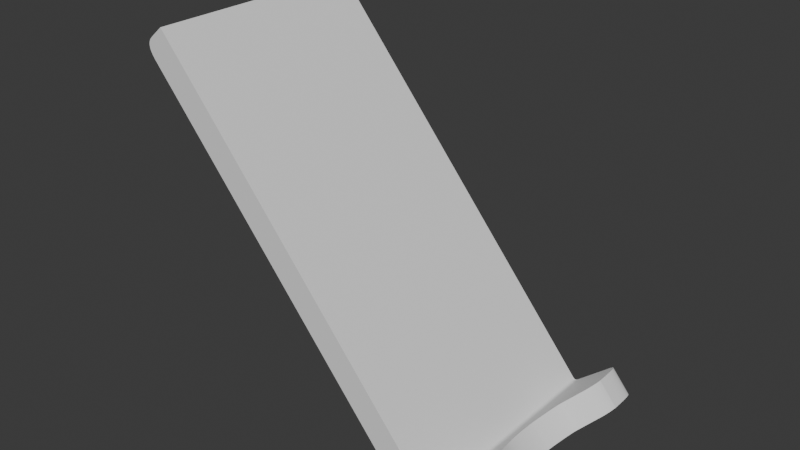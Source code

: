 # Source: Phone_stand_-_60_.blend  (saved by Blender 4.0.36; exported with 4.5.12 LTS)
import bpy
from mathutils import Matrix  # noqa: F401  (used for matrix-valued properties, if any)

bpy.ops.wm.read_factory_settings(use_empty=True)
scene = bpy.context.scene
scene.name = 'Scene'

# ---- collections
col_collection = bpy.data.collections.new('Collection'); scene.collection.children.link(col_collection)

# ---- node groups
ng_auto_smooth = bpy.data.node_groups.new('Auto Smooth', 'GeometryNodeTree')
_s = ng_auto_smooth.interface.new_socket(name='Geometry', in_out='OUTPUT', socket_type='NodeSocketGeometry')
_s = ng_auto_smooth.interface.new_socket(name='Geometry', in_out='INPUT', socket_type='NodeSocketGeometry')
_s = ng_auto_smooth.interface.new_socket(name='Angle', in_out='INPUT', socket_type='NodeSocketFloat')
_s.subtype = 'ANGLE'
_s.min_value = 0.0
_s.max_value = 3.142
ng_auto_smooth.is_modifier = True
_N = ng_auto_smooth.nodes; _L = ng_auto_smooth.links
n0 = _N.new('NodeGroupOutput'); n0.name = 'Group Output'; n0.location = (480, -100)
n1 = _N.new('NodeGroupInput'); n1.name = 'Group Input'; n1.location = (-420, -300)
n2 = _N.new('NodeGroupInput'); n2.name = 'Group Input.001'; n2.location = (-60, -100)
n3 = _N.new('GeometryNodeSetShadeSmooth'); n3.name = 'Set Shade Smooth'; n3.location = (120, -100)
n3.domain = 'EDGE'
n4 = _N.new('GeometryNodeSetShadeSmooth'); n4.name = 'Set Shade Smooth.001'; n4.location = (300, -100)
n5 = _N.new('GeometryNodeInputMeshEdgeAngle'); n5.name = 'Edge Angle'; n5.location = (-420, -220)
n6 = _N.new('GeometryNodeInputEdgeSmooth'); n6.name = 'Is Edge Smooth'; n6.location = (-60, -160)
n7 = _N.new('GeometryNodeInputShadeSmooth'); n7.name = 'Is Face Smooth'; n7.location = (-240, -340)
n8 = _N.new('FunctionNodeBooleanMath'); n8.name = 'Boolean Math'; n8.location = (-60, -220)
n9 = _N.new('FunctionNodeCompare'); n9.name = 'Compare'; n9.location = (-240, -180)
n9.operation = 'LESS_EQUAL'
_L.new(n5.outputs[0], n9.inputs[0])
_L.new(n4.outputs[0], n0.inputs[0])
_L.new(n1.outputs[1], n9.inputs[1])
_L.new(n9.outputs[0], n8.inputs[0])
_L.new(n7.outputs[0], n8.inputs[1])
_L.new(n2.outputs[0], n3.inputs[0])
_L.new(n6.outputs[0], n3.inputs[1])
_L.new(n3.outputs[0], n4.inputs[0])
_L.new(n8.outputs[0], n3.inputs[2])
n0.is_active_output = True

# ---- world
world_world = bpy.data.worlds.new('World'); scene.world = world_world
world_world.use_nodes = True; world_world.node_tree.nodes.clear()
_N = world_world.node_tree.nodes; _L = world_world.node_tree.links
n0 = _N.new('ShaderNodeOutputWorld'); n0.name = 'World Output'; n0.location = (300, 300)
n1 = _N.new('ShaderNodeBackground'); n1.name = 'Background'; n1.location = (10, 300)
n1.inputs[0].default_value = (0.05088, 0.05088, 0.05088, 1.0)
_L.new(n1.outputs[0], n0.inputs[0])
n0.is_active_output = True
world_world.color = (0.05088, 0.05088, 0.05088)
world_world.use_sun_shadow = False
world_world.sun_shadow_jitter_overblur = 0.0

# ---- meshes
me_cube_001 = bpy.data.meshes.new('Cube.001')
me_cube_001.from_pydata([(-0.05, -0.05, 0.05), (-0.05, 0.05, 0.05), (0.05002, -0.05, 0.1938), (0.05002, -0.03594, 0.2504), (0.05002, -0.03834, 0.2502), (0.05002, -0.04074, 0.2499), (0.05002, -0.04312, 0.2489), (0.05002, -0.04542, 0.2467), (0.05002, -0.0474, 0.2426), (0.05002, -0.04876, 0.2366), (0.05002, -0.04949, 0.2298), (0.05002, -0.04982, 0.2226), (0.05002, -0.04995, 0.2154), (0.05002, -0.04999, 0.2082), (0.05002, -0.05, 0.201), (0.04414, -0.05, 0.1938), (0.04414, -0.05, 0.201), (0.04414, -0.04999, 0.2082), (0.04414, -0.04995, 0.2154), (0.04414, -0.04982, 0.2226), (0.04414, -0.04949, 0.2298), (0.04414, -0.04876, 0.2366), (0.04414, -0.0474, 0.2426), (0.04414, -0.04542, 0.2467), (0.04414, -0.04312, 0.2489), (0.04414, -0.04074, 0.2499), (0.04414, -0.03834, 0.2502), (0.04414, -0.03594, 0.2504), (0.05002, 0.05, 0.1938), (0.05002, 0.05, 0.201), (0.05002, 0.04999, 0.2082), (0.05002, 0.04995, 0.2154), (0.05002, 0.04982, 0.2226), (0.05002, 0.04949, 0.2298), (0.05002, 0.04876, 0.2366), (0.05002, 0.0474, 0.2426), (0.05002, 0.04542, 0.2467), (0.05002, 0.04312, 0.2489), (0.05002, 0.04074, 0.2499), (0.05002, 0.03834, 0.2502), (0.05002, 0.03594, 0.2504), (0.04414, 0.05, 0.1938), (0.04414, 0.03594, 0.2504), (0.04414, 0.03834, 0.2502), (0.04414, 0.04074, 0.2499), (0.04414, 0.04312, 0.2489), (0.04414, 0.04542, 0.2467), (0.04414, 0.0474, 0.2426), (0.04414, 0.04876, 0.2366), (0.04414, 0.04949, 0.2298), (0.04414, 0.04982, 0.2226), (0.04414, 0.04995, 0.2154), (0.04414, 0.04999, 0.2082), (0.04414, 0.05, 0.201), (0.04417, 0.05, -0.04964), (0.04417, -0.05, -0.04964), (0.04417, -0.05, -0.04964), (0.05002, -0.05, 0.09153), (0.0445, -0.05, -0.04964), (0.04484, -0.05, -0.04963), (0.04517, -0.05, -0.04962), (0.04551, -0.05, -0.04959), (0.04585, -0.05, -0.04952), (0.04618, -0.05, -0.04937), (0.04652, -0.05, -0.0491), (0.04685, -0.05, -0.04867), (0.04719, -0.05, -0.04798), (0.04752, -0.05, -0.04696), (0.04785, -0.05, -0.04549), (0.04818, -0.05, -0.04343), (0.04849, -0.05, -0.04061), (0.04879, -0.05, -0.03689), (0.04906, -0.05, -0.03216), (0.0493, -0.05, -0.02644), (0.0495, -0.05, -0.01987), (0.04965, -0.05, -0.01268), (0.04977, -0.05, -0.005086), (0.04985, -0.05, 0.002741), (0.04991, -0.05, 0.0107), (0.04996, -0.05, 0.01873), (0.04998, -0.05, 0.0268), (0.05, -0.05, 0.03488), (0.05001, -0.05, 0.04297), (0.05002, -0.05, 0.05106), (0.05002, -0.05, 0.05916), (0.05002, -0.05, 0.06725), (0.05002, -0.05, 0.07535), (0.05002, -0.05, 0.08344), (0.05002, 0.05, 0.09153), (0.04417, 0.05, -0.04964), (0.05002, 0.05, 0.08344), (0.05002, 0.05, 0.07535), (0.05002, 0.05, 0.06725), (0.05002, 0.05, 0.05916), (0.05002, 0.05, 0.05106), (0.05001, 0.05, 0.04297), (0.05, 0.05, 0.03488), (0.04998, 0.05, 0.0268), (0.04996, 0.05, 0.01873), (0.04991, 0.05, 0.0107), (0.04985, 0.05, 0.002741), (0.04977, 0.05, -0.005086), (0.04965, 0.05, -0.01268), (0.0495, 0.05, -0.01987), (0.0493, 0.05, -0.02644), (0.04906, 0.05, -0.03216), (0.04879, 0.05, -0.03689), (0.04849, 0.05, -0.04061), (0.04818, 0.05, -0.04343), (0.04785, 0.05, -0.04549), (0.04752, 0.05, -0.04696), (0.04719, 0.05, -0.04798), (0.04685, 0.05, -0.04867), (0.04652, 0.05, -0.0491), (0.04618, 0.05, -0.04937), (0.04585, 0.05, -0.04952), (0.04551, 0.05, -0.04959), (0.04517, 0.05, -0.04962), (0.04484, 0.05, -0.04963), (0.0445, 0.05, -0.04964), (-0.04576, 0.05, -0.04998), (-0.04576, -0.05, -0.04998), (-0.05, -0.05, -0.0004074), (-0.04576, -0.05, -0.04998), (-0.05, -0.05, -0.003112), (-0.05, -0.05, -0.005816), (-0.04999, -0.05, -0.008521), (-0.04999, -0.05, -0.01122), (-0.04997, -0.05, -0.01392), (-0.04995, -0.05, -0.01662), (-0.04993, -0.05, -0.0193), (-0.04989, -0.05, -0.02197), (-0.04984, -0.05, -0.02461), (-0.04978, -0.05, -0.02722), (-0.0497, -0.05, -0.02976), (-0.0496, -0.05, -0.03224), (-0.04949, -0.05, -0.03461), (-0.04937, -0.05, -0.03686), (-0.04922, -0.05, -0.03895), (-0.04905, -0.05, -0.04086), (-0.04888, -0.05, -0.04257), (-0.04868, -0.05, -0.04408), (-0.04848, -0.05, -0.04537), (-0.04827, -0.05, -0.04647), (-0.04805, -0.05, -0.04737), (-0.04783, -0.05, -0.0481), (-0.0476, -0.05, -0.04868), (-0.04737, -0.05, -0.04912), (-0.04714, -0.05, -0.04945), (-0.04691, -0.05, -0.04968), (-0.04668, -0.05, -0.04983), (-0.04645, -0.05, -0.04992), (-0.04622, -0.05, -0.04997), (-0.04599, -0.05, -0.04998), (-0.04576, 0.05, -0.04998), (-0.05, 0.05, -0.0004074), (-0.04599, 0.05, -0.04998), (-0.04622, 0.05, -0.04997), (-0.04645, 0.05, -0.04992), (-0.04668, 0.05, -0.04983), (-0.04691, 0.05, -0.04968), (-0.04714, 0.05, -0.04945), (-0.04737, 0.05, -0.04912), (-0.0476, 0.05, -0.04868), (-0.04783, 0.05, -0.0481), (-0.04805, 0.05, -0.04737), (-0.04827, 0.05, -0.04647), (-0.04848, 0.05, -0.04537), (-0.04868, 0.05, -0.04408), (-0.04888, 0.05, -0.04257), (-0.04905, 0.05, -0.04086), (-0.04922, 0.05, -0.03895), (-0.04937, 0.05, -0.03686), (-0.04949, 0.05, -0.03461), (-0.0496, 0.05, -0.03224), (-0.0497, 0.05, -0.02976), (-0.04978, 0.05, -0.02722), (-0.04984, 0.05, -0.02461), (-0.04989, 0.05, -0.02197), (-0.04993, 0.05, -0.0193), (-0.04995, 0.05, -0.01662), (-0.04997, 0.05, -0.01392), (-0.04999, 0.05, -0.01122), (-0.04999, 0.05, -0.008521), (-0.05, 0.05, -0.005816), (-0.05, 0.05, -0.003112), (0.04329, 0.05, 0.05), (0.04329, -0.05, 0.05), (0.04329, 0.05, 0.05), (0.04414, 0.05, 0.07121), (0.04334, 0.05, 0.05), (0.04339, 0.05, 0.05001), (0.04343, 0.05, 0.05003), (0.04348, 0.05, 0.05007), (0.04353, 0.05, 0.05013), (0.04357, 0.05, 0.05023), (0.04362, 0.05, 0.05037), (0.04366, 0.05, 0.05056), (0.04371, 0.05, 0.05081), (0.04375, 0.05, 0.05112), (0.0438, 0.05, 0.05151), (0.04384, 0.05, 0.05198), (0.04388, 0.05, 0.05253), (0.04392, 0.05, 0.05318), (0.04395, 0.05, 0.05391), (0.04399, 0.05, 0.05473), (0.04402, 0.05, 0.05562), (0.04404, 0.05, 0.05658), (0.04406, 0.05, 0.0576), (0.04408, 0.05, 0.05866), (0.0441, 0.05, 0.05975), (0.04411, 0.05, 0.06086), (0.04412, 0.05, 0.06199), (0.04413, 0.05, 0.06313), (0.04413, 0.05, 0.06428), (0.04414, 0.05, 0.06543), (0.04414, 0.05, 0.06659), (0.04414, 0.05, 0.06774), (0.04414, 0.05, 0.0689), (0.04414, 0.05, 0.07006), (0.04414, -0.05, 0.07121), (0.04329, -0.05, 0.05), (0.04414, -0.05, 0.07006), (0.04414, -0.05, 0.0689), (0.04414, -0.05, 0.06774), (0.04414, -0.05, 0.06659), (0.04414, -0.05, 0.06543), (0.04413, -0.05, 0.06428), (0.04413, -0.05, 0.06313), (0.04412, -0.05, 0.06199), (0.04411, -0.05, 0.06086), (0.0441, -0.05, 0.05975), (0.04408, -0.05, 0.05866), (0.04406, -0.05, 0.0576), (0.04404, -0.05, 0.05658), (0.04402, -0.05, 0.05562), (0.04399, -0.05, 0.05473), (0.04395, -0.05, 0.05391), (0.04392, -0.05, 0.05318), (0.04388, -0.05, 0.05253), (0.04384, -0.05, 0.05198), (0.0438, -0.05, 0.05151), (0.04375, -0.05, 0.05112), (0.04371, -0.05, 0.05081), (0.04366, -0.05, 0.05056), (0.04362, -0.05, 0.05037), (0.04357, -0.05, 0.05023), (0.04353, -0.05, 0.05013), (0.04348, -0.05, 0.05007), (0.04343, -0.05, 0.05003), (0.04339, -0.05, 0.05001), (0.04334, -0.05, 0.05), (0.05002, -0.01019, 0.1153), (0.05002, -0.02216, 0.1572), (0.05002, -0.01102, 0.1171), (0.05002, -0.01187, 0.1191), (0.05002, -0.01273, 0.1212), (0.05002, -0.01358, 0.1235), (0.05002, -0.01443, 0.1258), (0.05002, -0.01526, 0.1282), (0.05002, -0.01608, 0.1307), (0.05002, -0.01687, 0.1333), (0.05002, -0.01762, 0.1358), (0.05002, -0.01834, 0.1384), (0.05002, -0.01902, 0.141), (0.05002, -0.01964, 0.1435), (0.05002, -0.02022, 0.146), (0.05002, -0.02074, 0.1485), (0.05002, -0.02119, 0.1508), (0.05002, -0.02158, 0.1531), (0.05002, -0.0219, 0.1552), (0.05002, -0.02957, 0.2226), (0.05002, -0.03594, 0.2504), (0.05002, -0.0298, 0.2246), (0.05002, -0.03006, 0.2265), (0.05002, -0.03035, 0.2285), (0.05002, -0.03066, 0.2305), (0.05002, -0.03098, 0.2325), (0.05002, -0.03133, 0.2344), (0.05002, -0.0317, 0.2363), (0.05002, -0.03208, 0.2381), (0.05002, -0.03246, 0.2398), (0.05002, -0.03286, 0.2415), (0.05002, -0.03326, 0.2431), (0.05002, -0.03366, 0.2445), (0.05002, -0.03406, 0.2459), (0.05002, -0.03446, 0.2471), (0.05002, -0.03485, 0.2481), (0.05002, -0.03523, 0.249), (0.05002, -0.03559, 0.2498), (0.04414, -0.02216, 0.1572), (0.04414, -0.01021, 0.1153), (0.04414, -0.0219, 0.1552), (0.04414, -0.02158, 0.1531), (0.04414, -0.02119, 0.1508), (0.04414, -0.02074, 0.1485), (0.04414, -0.02022, 0.146), (0.04414, -0.01965, 0.1435), (0.04414, -0.01902, 0.141), (0.04414, -0.01835, 0.1384), (0.04414, -0.01763, 0.1358), (0.04414, -0.01687, 0.1332), (0.04414, -0.01609, 0.1307), (0.04414, -0.01527, 0.1282), (0.04414, -0.01444, 0.1258), (0.04414, -0.0136, 0.1234), (0.04414, -0.01274, 0.1212), (0.04414, -0.01189, 0.1191), (0.04414, -0.01104, 0.1171), (0.04414, -0.03594, 0.2504), (0.04414, -0.02957, 0.2226), (0.04414, -0.03559, 0.2498), (0.04414, -0.03523, 0.249), (0.04414, -0.03485, 0.2481), (0.04414, -0.03446, 0.2471), (0.04414, -0.03406, 0.2459), (0.04414, -0.03366, 0.2445), (0.04414, -0.03326, 0.2431), (0.04414, -0.03286, 0.2415), (0.04414, -0.03246, 0.2398), (0.04414, -0.03208, 0.2381), (0.04414, -0.0317, 0.2363), (0.04414, -0.03133, 0.2344), (0.04414, -0.03098, 0.2325), (0.04414, -0.03066, 0.2305), (0.04414, -0.03035, 0.2285), (0.04414, -0.03006, 0.2265), (0.04414, -0.0298, 0.2246), (0.05002, 0.02216, 0.1572), (0.05002, 0.01013, 0.1153), (0.05002, 0.02191, 0.1552), (0.05002, 0.02159, 0.1531), (0.05002, 0.02119, 0.1508), (0.05002, 0.02074, 0.1485), (0.05002, 0.02022, 0.146), (0.05002, 0.01964, 0.1435), (0.05002, 0.01901, 0.141), (0.05002, 0.01833, 0.1384), (0.05002, 0.01761, 0.1358), (0.05002, 0.01685, 0.1333), (0.05002, 0.01606, 0.1307), (0.05002, 0.01524, 0.1282), (0.05002, 0.0144, 0.1258), (0.05002, 0.01354, 0.1235), (0.05002, 0.01268, 0.1212), (0.05002, 0.01182, 0.1191), (0.05002, 0.01097, 0.1172), (0.05002, 0.03594, 0.2504), (0.05002, 0.02957, 0.2226), (0.05002, 0.03559, 0.2498), (0.05002, 0.03523, 0.249), (0.05002, 0.03485, 0.2481), (0.05002, 0.03446, 0.2471), (0.05002, 0.03406, 0.2459), (0.05002, 0.03366, 0.2445), (0.05002, 0.03326, 0.2431), (0.05002, 0.03286, 0.2415), (0.05002, 0.03247, 0.2398), (0.05002, 0.03208, 0.2381), (0.05002, 0.0317, 0.2363), (0.05002, 0.03133, 0.2344), (0.05002, 0.03099, 0.2325), (0.05002, 0.03066, 0.2305), (0.05002, 0.03035, 0.2285), (0.05002, 0.03006, 0.2265), (0.05002, 0.0298, 0.2246), (0.04414, 0.01011, 0.1154), (0.04414, 0.02216, 0.1572), (0.04414, 0.01095, 0.1172), (0.04414, 0.01181, 0.1191), (0.04414, 0.01267, 0.1213), (0.04414, 0.01353, 0.1235), (0.04414, 0.01438, 0.1258), (0.04414, 0.01523, 0.1282), (0.04414, 0.01605, 0.1307), (0.04414, 0.01684, 0.1333), (0.04414, 0.0176, 0.1358), (0.04414, 0.01833, 0.1384), (0.04414, 0.01901, 0.141), (0.04414, 0.01964, 0.1435), (0.04414, 0.02022, 0.146), (0.04414, 0.02074, 0.1485), (0.04414, 0.02119, 0.1508), (0.04414, 0.02159, 0.1531), (0.04414, 0.02191, 0.1552), (0.04414, 0.02957, 0.2226), (0.04414, 0.03594, 0.2504), (0.04414, 0.0298, 0.2246), (0.04414, 0.03006, 0.2265), (0.04414, 0.03035, 0.2285), (0.04414, 0.03066, 0.2305), (0.04414, 0.03099, 0.2325), (0.04414, 0.03133, 0.2344), (0.04414, 0.0317, 0.2363), (0.04414, 0.03208, 0.2381), (0.04414, 0.03247, 0.2398), (0.04414, 0.03286, 0.2415), (0.04414, 0.03326, 0.2431), (0.04414, 0.03366, 0.2445), (0.04414, 0.03406, 0.2459), (0.04414, 0.03446, 0.2471), (0.04414, 0.03485, 0.2481), (0.04414, 0.03523, 0.249), (0.04414, 0.03559, 0.2498), (0.04414, -0.0096, 0.114), (0.04414, 0.009439, 0.114), (0.04414, -0.008739, 0.1124), (0.04414, -0.007811, 0.1109), (0.04414, -0.006824, 0.1095), (0.04414, -0.005785, 0.1084), (0.04414, -0.004703, 0.1075), (0.04414, -0.003585, 0.1067), (0.04414, -0.002439, 0.1062), (0.04414, -0.001276, 0.1059), (0.04414, -0.0001028, 0.1058), (0.04414, 0.001071, 0.1059), (0.04414, 0.002236, 0.1062), (0.04414, 0.003384, 0.1067), (0.04414, 0.004506, 0.1074), (0.04414, 0.005594, 0.1084), (0.04414, 0.006639, 0.1095), (0.04414, 0.007633, 0.1108), (0.04414, 0.008569, 0.1123), (0.05002, 0.009473, 0.114), (0.05002, -0.009566, 0.114), (0.05002, 0.008605, 0.1123), (0.05002, 0.00767, 0.1108), (0.05002, 0.006678, 0.1095), (0.05002, 0.005634, 0.1084), (0.05002, 0.004547, 0.1074), (0.05002, 0.003426, 0.1067), (0.05002, 0.002279, 0.1062), (0.05002, 0.001114, 0.1059), (0.05002, -6e-05, 0.1058), (0.05002, -0.001233, 0.1059), (0.05002, -0.002397, 0.1062), (0.05002, -0.003543, 0.1067), (0.05002, -0.004662, 0.1075), (0.05002, -0.005745, 0.1084), (0.05002, -0.006785, 0.1095), (0.05002, -0.007774, 0.1109), (0.05002, -0.008703, 0.1124)], [], [(154, 120, 121, 123), (188, 190, 191, 192, 193, 194, 195, 196, 197, 198, 199, 200, 201, 202, 203, 204, 205, 206, 207, 208, 209, 210, 211, 212, 213, 214, 215, 216, 217, 218, 219, 189, 41, 28, 88, 90, 91, 92, 93, 94, 95, 96, 97, 98, 99, 100, 101, 102, 103, 104, 105, 106, 107, 108, 109, 110, 111, 112, 113, 114, 115, 116, 117, 118, 119, 89, 54, 120, 154, 156, 157, 158, 159, 160, 161, 162, 163, 164, 165, 166, 167, 168, 169, 170, 171, 172, 173, 174, 175, 176, 177, 178, 179, 180, 181, 182, 183, 184, 185, 155, 1, 186), (186, 187, 221, 188), (367, 328, 348, 385), (54, 89, 56, 55), (386, 347, 40, 42), (42, 40, 39, 43), (43, 39, 38, 44), (44, 38, 37, 45), (45, 37, 36, 46), (46, 36, 35, 47), (47, 35, 34, 48), (48, 34, 33, 49), (49, 33, 32, 50), (50, 32, 31, 51), (51, 31, 30, 52), (52, 30, 29, 53), (53, 29, 28, 41), (15, 2, 14, 16), (16, 14, 13, 17), (17, 13, 12, 18), (18, 12, 11, 19), (19, 11, 10, 20), (20, 10, 9, 21), (21, 9, 8, 22), (22, 8, 7, 23), (23, 7, 6, 24), (24, 6, 5, 25), (25, 5, 4, 26), (26, 4, 3, 27), (290, 292, 293, 294, 295, 296, 297, 298, 299, 300, 301, 302, 303, 304, 305, 306, 307, 308, 291, 404, 406, 407, 408, 409, 410, 411, 412, 413, 414, 415, 416, 417, 418, 419, 420, 421, 422, 405, 366, 368, 369, 370, 371, 372, 373, 374, 375, 376, 377, 378, 379, 380, 381, 382, 383, 384, 367, 385, 387, 388, 389, 390, 391, 392, 393, 394, 395, 396, 397, 398, 399, 400, 401, 402, 403, 386, 42, 43, 44, 45, 46, 47, 48, 49, 50, 51, 52, 53, 41, 189, 220, 15, 16, 17, 18, 19, 20, 21, 22, 23, 24, 25, 26, 27, 309, 311, 312, 313, 314, 315, 316, 317, 318, 319, 320, 321, 322, 323, 324, 325, 326, 327, 310), (424, 404, 291, 252), (122, 0, 1, 155), (120, 54, 55, 121), (56, 89, 119, 58), (58, 119, 118, 59), (59, 118, 117, 60), (60, 117, 116, 61), (61, 116, 115, 62), (62, 115, 114, 63), (63, 114, 113, 64), (64, 113, 112, 65), (65, 112, 111, 66), (66, 111, 110, 67), (67, 110, 109, 68), (68, 109, 108, 69), (69, 108, 107, 70), (70, 107, 106, 71), (71, 106, 105, 72), (72, 105, 104, 73), (73, 104, 103, 74), (74, 103, 102, 75), (75, 102, 101, 76), (76, 101, 100, 77), (77, 100, 99, 78), (78, 99, 98, 79), (79, 98, 97, 80), (80, 97, 96, 81), (81, 96, 95, 82), (82, 95, 94, 83), (83, 94, 93, 84), (84, 93, 92, 85), (85, 92, 91, 86), (86, 91, 90, 87), (87, 90, 88, 57), (310, 271, 253, 290), (220, 222, 223, 224, 225, 226, 227, 228, 229, 230, 231, 232, 233, 234, 235, 236, 237, 238, 239, 240, 241, 242, 243, 244, 245, 246, 247, 248, 249, 250, 251, 221, 187, 0, 122, 124, 125, 126, 127, 128, 129, 130, 131, 132, 133, 134, 135, 136, 137, 138, 139, 140, 141, 142, 143, 144, 145, 146, 147, 148, 149, 150, 151, 152, 153, 123, 121, 55, 56, 58, 59, 60, 61, 62, 63, 64, 65, 66, 67, 68, 69, 70, 71, 72, 73, 74, 75, 76, 77, 78, 79, 80, 81, 82, 83, 84, 85, 86, 87, 57, 2, 15), (122, 155, 185, 124), (124, 185, 184, 125), (125, 184, 183, 126), (126, 183, 182, 127), (127, 182, 181, 128), (128, 181, 180, 129), (129, 180, 179, 130), (130, 179, 178, 131), (131, 178, 177, 132), (132, 177, 176, 133), (133, 176, 175, 134), (134, 175, 174, 135), (135, 174, 173, 136), (136, 173, 172, 137), (137, 172, 171, 138), (138, 171, 170, 139), (139, 170, 169, 140), (140, 169, 168, 141), (141, 168, 167, 142), (142, 167, 166, 143), (143, 166, 165, 144), (144, 165, 164, 145), (145, 164, 163, 146), (146, 163, 162, 147), (147, 162, 161, 148), (148, 161, 160, 149), (149, 160, 159, 150), (150, 159, 158, 151), (151, 158, 157, 152), (152, 157, 156, 153), (153, 156, 154, 123), (1, 0, 187, 186), (188, 221, 251, 190), (190, 251, 250, 191), (191, 250, 249, 192), (192, 249, 248, 193), (193, 248, 247, 194), (194, 247, 246, 195), (195, 246, 245, 196), (196, 245, 244, 197), (197, 244, 243, 198), (198, 243, 242, 199), (199, 242, 241, 200), (200, 241, 240, 201), (201, 240, 239, 202), (202, 239, 238, 203), (203, 238, 237, 204), (204, 237, 236, 205), (205, 236, 235, 206), (206, 235, 234, 207), (207, 234, 233, 208), (208, 233, 232, 209), (209, 232, 231, 210), (210, 231, 230, 211), (211, 230, 229, 212), (212, 229, 228, 213), (213, 228, 227, 214), (214, 227, 226, 215), (215, 226, 225, 216), (216, 225, 224, 217), (217, 224, 223, 218), (218, 223, 222, 219), (219, 222, 220, 189), (329, 366, 405, 423), (27, 3, 272, 309), (252, 291, 308, 254), (254, 308, 307, 255), (255, 307, 306, 256), (256, 306, 305, 257), (257, 305, 304, 258), (258, 304, 303, 259), (259, 303, 302, 260), (260, 302, 301, 261), (261, 301, 300, 262), (262, 300, 299, 263), (263, 299, 298, 264), (264, 298, 297, 265), (265, 297, 296, 266), (266, 296, 295, 267), (267, 295, 294, 268), (268, 294, 293, 269), (269, 293, 292, 270), (270, 292, 290, 253), (271, 310, 327, 273), (273, 327, 326, 274), (274, 326, 325, 275), (275, 325, 324, 276), (276, 324, 323, 277), (277, 323, 322, 278), (278, 322, 321, 279), (279, 321, 320, 280), (280, 320, 319, 281), (281, 319, 318, 282), (282, 318, 317, 283), (283, 317, 316, 284), (284, 316, 315, 285), (285, 315, 314, 286), (286, 314, 313, 287), (287, 313, 312, 288), (288, 312, 311, 289), (289, 311, 309, 272), (328, 367, 384, 330), (330, 384, 383, 331), (331, 383, 382, 332), (332, 382, 381, 333), (333, 381, 380, 334), (334, 380, 379, 335), (335, 379, 378, 336), (336, 378, 377, 337), (337, 377, 376, 338), (338, 376, 375, 339), (339, 375, 374, 340), (340, 374, 373, 341), (341, 373, 372, 342), (342, 372, 371, 343), (343, 371, 370, 344), (344, 370, 369, 345), (345, 369, 368, 346), (346, 368, 366, 329), (347, 386, 403, 349), (349, 403, 402, 350), (350, 402, 401, 351), (351, 401, 400, 352), (352, 400, 399, 353), (353, 399, 398, 354), (354, 398, 397, 355), (355, 397, 396, 356), (356, 396, 395, 357), (357, 395, 394, 358), (358, 394, 393, 359), (359, 393, 392, 360), (360, 392, 391, 361), (361, 391, 390, 362), (362, 390, 389, 363), (363, 389, 388, 364), (364, 388, 387, 365), (365, 387, 385, 348), (404, 424, 441, 406), (406, 441, 440, 407), (407, 440, 439, 408), (408, 439, 438, 409), (409, 438, 437, 410), (410, 437, 436, 411), (411, 436, 435, 412), (412, 435, 434, 413), (413, 434, 433, 414), (414, 433, 432, 415), (415, 432, 431, 416), (416, 431, 430, 417), (417, 430, 429, 418), (418, 429, 428, 419), (419, 428, 427, 420), (420, 427, 426, 421), (421, 426, 425, 422), (422, 425, 423, 405), (347, 349, 350, 351, 352, 353, 354, 355, 356, 357, 358, 359, 360, 361, 362, 363, 364, 365, 348, 328, 330, 331, 332, 333, 334, 335, 336, 337, 338, 339, 340, 341, 342, 343, 344, 345, 346, 329, 423, 425, 426, 427, 428, 429, 430, 431, 432, 433, 434, 435, 436, 437, 438, 439, 440, 441, 424, 252, 254, 255, 256, 257, 258, 259, 260, 261, 262, 263, 264, 265, 266, 267, 268, 269, 270, 253, 271, 273, 274, 275, 276, 277, 278, 279, 280, 281, 282, 283, 284, 285, 286, 287, 288, 289, 272, 3, 4, 5, 6, 7, 8, 9, 10, 11, 12, 13, 14, 2, 57, 88, 28, 29, 30, 31, 32, 33, 34, 35, 36, 37, 38, 39, 40)])
me_cube_001.polygons.foreach_set('use_smooth', [True] * 223)
_uv = me_cube_001.uv_layers.new(name='UVMap')
_uv.uv.foreach_set('vector', [0.1356, 0.4894, 0.1356, 0.4894, 0.1356, 0.7182, 0.1356, 0.7182, 0.625, 0.3323, 0.625, 0.3323, 0.6253, 0.3324, 0.6261, 0.3324, 0.6275, 0.3325, 0.6298, 0.3326, 0.6327, 0.3328, 0.6357, 0.333, 0.6379, 0.3332, 0.639, 0.3335, 0.6391, 0.3338, 0.6384, 0.3342, 0.6373, 0.3346, 0.6359, 0.335, 0.6345, 0.3356, 0.6331, 0.3362, 0.6317, 0.3369, 0.6305, 0.3377, 0.6294, 0.3385, 0.6284, 0.3393, 0.6276, 0.3402, 0.627, 0.3411, 0.6264, 0.3421, 0.626, 0.343, 0.6256, 0.344, 0.6254, 0.3449, 0.6252, 0.3459, 0.6251, 0.3468, 0.625, 0.3478, 0.625, 0.3488, 0.625, 0.3497, 0.625, 0.3507, 0.625, 0.4528, 0.375, 0.4528, 0.375, 0.3676, 0.375, 0.3609, 0.375, 0.3541, 0.375, 0.3474, 0.3751, 0.3406, 0.3751, 0.3339, 0.3751, 0.3272, 0.3752, 0.3204, 0.3752, 0.3137, 0.3753, 0.3069, 0.3754, 0.3002, 0.3755, 0.2936, 0.3756, 0.287, 0.3758, 0.2807, 0.376, 0.2746, 0.3762, 0.2691, 0.3765, 0.2643, 0.3767, 0.2603, 0.3769, 0.2571, 0.3771, 0.2548, 0.3771, 0.253, 0.3769, 0.2518, 0.3765, 0.2511, 0.376, 0.2506, 0.3756, 0.2503, 0.3753, 0.2502, 0.3751, 0.2501, 0.3751, 0.25, 0.375, 0.25, 0.375, 0.25, 0.375, 0.25, 0.375, 0.25, 0.375, 0.25, 0.375, 0.25, 0.375, 0.25, 0.375, 0.25, 0.375, 0.25, 0.3751, 0.25, 0.3753, 0.25, 0.3756, 0.2501, 0.376, 0.2501, 0.3767, 0.2502, 0.3776, 0.2503, 0.3789, 0.2503, 0.3807, 0.2503, 0.3829, 0.2503, 0.3857, 0.2503, 0.389, 0.2503, 0.3928, 0.2503, 0.3972, 0.2503, 0.4021, 0.2502, 0.4074, 0.2502, 0.4131, 0.2501, 0.4191, 0.2501, 0.4253, 0.2501, 0.4318, 0.2501, 0.4383, 0.2501, 0.445, 0.25, 0.4517, 0.25, 0.4584, 0.25, 0.4652, 0.25, 0.4719, 0.25, 0.4787, 0.25, 0.4855, 0.25, 0.4922, 0.25, 0.499, 0.25, 0.625, 0.25, 0.625, 0.3323, 0.6418, 0.5, 0.6418, 0.75, 0.6418, 0.75, 0.6418, 0.5, 0.625, 0.546, 0.4251, 0.546, 0.5749, 0.5424, 0.625, 0.5424, 0.3604, 0.2646, 0.3604, 0.2646, 0.3604, 0.04392, 0.3604, 0.04392, 0.625, 0.5352, 0.375, 0.5352, 0.375, 0.5352, 0.625, 0.5352, 0.625, 0.5352, 0.375, 0.5352, 0.375, 0.5291, 0.625, 0.5291, 0.625, 0.5291, 0.375, 0.5291, 0.375, 0.5231, 0.375, 0.5291, 0.625, 0.5231, 0.375, 0.5231, 0.375, 0.5172, 0.625, 0.5172, 0.625, 0.5172, 0.375, 0.5172, 0.375, 0.5115, 0.625, 0.5115, 0.625, 0.5115, 0.375, 0.5115, 0.375, 0.5, 0.625, 0.5, 0.625, 0.5, 0.375, 0.5, 0.375, 0.4885, 0.625, 0.4885, 0.625, 0.4885, 0.375, 0.4885, 0.375, 0.4828, 0.625, 0.4828, 0.625, 0.4828, 0.375, 0.4828, 0.375, 0.4769, 0.625, 0.4769, 0.625, 0.4769, 0.375, 0.4769, 0.375, 0.4709, 0.625, 0.4709, 0.625, 0.4709, 0.375, 0.4709, 0.375, 0.4648, 0.625, 0.4648, 0.625, 0.4648, 0.375, 0.4648, 0.375, 0.4588, 0.625, 0.4588, 0.625, 0.4588, 0.375, 0.4588, 0.375, 0.4528, 0.625, 0.4528, 0.625, 0.7972, 0.375, 0.7972, 0.375, 0.7912, 0.625, 0.7912, 0.625, 0.7912, 0.375, 0.7912, 0.375, 0.7852, 0.625, 0.7852, 0.625, 0.7852, 0.375, 0.7852, 0.375, 0.7791, 0.625, 0.7791, 0.625, 0.7791, 0.375, 0.7791, 0.375, 0.7731, 0.375, 0.7791, 0.625, 0.7731, 0.375, 0.7731, 0.375, 0.7672, 0.625, 0.7672, 0.625, 0.7672, 0.375, 0.7672, 0.375, 0.7615, 0.625, 0.7615, 0.625, 0.7615, 0.375, 0.7615, 0.375, 0.75, 0.625, 0.75, 0.625, 0.75, 0.375, 0.75, 0.375, 0.7385, 0.625, 0.7385, 0.625, 0.7385, 0.375, 0.7385, 0.375, 0.7328, 0.625, 0.7328, 0.625, 0.7328, 0.375, 0.7328, 0.375, 0.7269, 0.625, 0.7269, 0.625, 0.7269, 0.375, 0.7269, 0.375, 0.7209, 0.625, 0.7209, 0.625, 0.7209, 0.375, 0.7209, 0.375, 0.7148, 0.625, 0.7148, 0.6751, 0.704, 0.6703, 0.7039, 0.6647, 0.7036, 0.6583, 0.7031, 0.6511, 0.7026, 0.6432, 0.7019, 0.6347, 0.7011, 0.6256, 0.7001, 0.6165, 0.6989, 0.61, 0.6971, 0.6105, 0.6939, 0.6135, 0.6903, 0.6165, 0.6866, 0.6191, 0.6829, 0.6212, 0.6792, 0.6229, 0.6756, 0.6241, 0.6721, 0.6248, 0.6686, 0.625, 0.6653, 0.625, 0.6629, 0.6244, 0.6595, 0.6228, 0.6559, 0.6201, 0.6522, 0.6165, 0.6482, 0.6122, 0.6441, 0.6078, 0.6396, 0.6039, 0.635, 0.6013, 0.6302, 0.6007, 0.6253, 0.6022, 0.6203, 0.6054, 0.6155, 0.6096, 0.6109, 0.6139, 0.6065, 0.6178, 0.6023, 0.621, 0.5983, 0.6233, 0.5945, 0.6246, 0.591, 0.625, 0.5876, 0.625, 0.5849, 0.6248, 0.5816, 0.6244, 0.5781, 0.6236, 0.5746, 0.6226, 0.571, 0.6213, 0.5673, 0.6198, 0.5636, 0.6182, 0.5598, 0.6166, 0.5562, 0.6158, 0.553, 0.617, 0.5512, 0.6188, 0.55, 0.6205, 0.549, 0.6219, 0.5481, 0.6231, 0.5474, 0.6239, 0.5469, 0.6245, 0.5464, 0.6249, 0.5461, 0.625, 0.546, 0.625, 0.5424, 0.625, 0.5422, 0.6251, 0.542, 0.6252, 0.5418, 0.6253, 0.5415, 0.6254, 0.5412, 0.6255, 0.5408, 0.6257, 0.5403, 0.6258, 0.5398, 0.626, 0.5393, 0.6261, 0.5388, 0.6261, 0.5382, 0.626, 0.5378, 0.6257, 0.5374, 0.6255, 0.537, 0.6253, 0.5366, 0.6251, 0.5361, 0.625, 0.5357, 0.625, 0.5352, 0.625, 0.5352, 0.6251, 0.5291, 0.6254, 0.5231, 0.6263, 0.5172, 0.6281, 0.5115, 0.6315, 0.5065, 0.6365, 0.5031, 0.6422, 0.5013, 0.6481, 0.5004, 0.6541, 0.5001, 0.6602, 0.5, 0.6662, 0.5, 0.6722, 0.5, 0.6722, 0.5, 0.875, 0.75, 0.875, 0.75, 0.875, 0.75, 0.875, 0.75, 0.875, 0.7499, 0.875, 0.7496, 0.875, 0.7487, 0.875, 0.7469, 0.875, 0.7435, 0.875, 0.7385, 0.875, 0.7328, 0.875, 0.7269, 0.875, 0.7209, 0.875, 0.7148, 0.875, 0.7148, 0.875, 0.7143, 0.8751, 0.7139, 0.8752, 0.7134, 0.8752, 0.713, 0.8752, 0.7126, 0.8748, 0.7122, 0.8729, 0.7118, 0.8698, 0.7112, 0.866, 0.7107, 0.8619, 0.7102, 0.8575, 0.7097, 0.8529, 0.7092, 0.8482, 0.7088, 0.8434, 0.7085, 0.8387, 0.7082, 0.834, 0.708, 0.8293, 0.7078, 0.8249, 0.7076, 0.375, 0.6628, 0.375, 0.6629, 0.375, 0.6653, 0.375, 0.6652, 0.499, 0.0, 0.625, 0.0, 0.625, 0.25, 0.499, 0.25, 0.1356, 0.4894, 0.3604, 0.2646, 0.3604, 0.04392, 0.1356, 0.7182, 0.3604, 0.04392, 0.3604, 0.2646, 0.3612, 0.2638, 0.3612, 0.0414, 0.3612, 0.0414, 0.3612, 0.2638, 0.362, 0.263, 0.362, 0.03888, 0.362, 0.03888, 0.362, 0.263, 0.3629, 0.2621, 0.3629, 0.03636, 0.3629, 0.03636, 0.3629, 0.2621, 0.3637, 0.2613, 0.3637, 0.03384, 0.3637, 0.03384, 0.3637, 0.2613, 0.3646, 0.2604, 0.3646, 0.03132, 0.3646, 0.03132, 0.3646, 0.2604, 0.3654, 0.2596, 0.3654, 0.0288, 0.3654, 0.0288, 0.3654, 0.2596, 0.3662, 0.2588, 0.3662, 0.02628, 0.3662, 0.02628, 0.3662, 0.2588, 0.3671, 0.2579, 0.3671, 0.02375, 0.3671, 0.02375, 0.3671, 0.2579, 0.3679, 0.2571, 0.3679, 0.02122, 0.3679, 0.02122, 0.3679, 0.2571, 0.3688, 0.2562, 0.3688, 0.01869, 0.3688, 0.01869, 0.3688, 0.2562, 0.3696, 0.2554, 0.3696, 0.01617, 0.3696, 0.01617, 0.3696, 0.2554, 0.3704, 0.2546, 0.3704, 0.01368, 0.3704, 0.01368, 0.3704, 0.2546, 0.3713, 0.2537, 0.3713, 0.01124, 0.3713, 0.01124, 0.3713, 0.2537, 0.372, 0.253, 0.372, 0.008891, 0.372, 0.008891, 0.372, 0.253, 0.3728, 0.2522, 0.3728, 0.006711, 0.3728, 0.006711, 0.3728, 0.2522, 0.375, 0.25, 0.375, 0.0, 0.125, 0.75, 0.125, 0.5, 0.125, 0.5, 0.125, 0.75, 0.125, 0.75, 0.125, 0.5, 0.125, 0.5, 0.125, 0.75, 0.125, 0.75, 0.125, 0.5, 0.125, 0.5, 0.125, 0.75, 0.125, 0.75, 0.125, 0.5, 0.125, 0.5, 0.125, 0.75, 0.125, 0.75, 0.125, 0.5, 0.125, 0.5, 0.125, 0.75, 0.125, 0.75, 0.125, 0.5, 0.125, 0.5, 0.125, 0.75, 0.125, 0.75, 0.125, 0.5, 0.125, 0.5, 0.125, 0.75, 0.125, 0.75, 0.125, 0.5, 0.125, 0.5, 0.125, 0.75, 0.125, 0.75, 0.125, 0.5, 0.125, 0.5, 0.125, 0.75, 0.125, 0.75, 0.125, 0.5, 0.125, 0.5, 0.125, 0.75, 0.125, 0.75, 0.125, 0.5, 0.125, 0.5, 0.125, 0.75, 0.125, 0.75, 0.125, 0.5, 0.125, 0.5, 0.125, 0.75, 0.125, 0.75, 0.125, 0.5, 0.125, 0.5, 0.125, 0.75, 0.125, 0.75, 0.125, 0.5, 0.125, 0.5, 0.125, 0.75, 0.125, 0.75, 0.125, 0.5, 0.125, 0.5, 0.125, 0.75, 0.625, 0.7076, 0.5749, 0.7076, 0.4251, 0.704, 0.625, 0.704, 0.625, 0.7694, 0.625, 0.7692, 0.625, 0.7689, 0.625, 0.7686, 0.6251, 0.7683, 0.6252, 0.768, 0.6254, 0.7677, 0.6256, 0.7673, 0.626, 0.7668, 0.6264, 0.7663, 0.627, 0.7657, 0.6276, 0.7651, 0.6284, 0.7644, 0.6294, 0.7636, 0.6305, 0.7627, 0.6317, 0.7618, 0.6331, 0.7608, 0.6345, 0.7598, 0.6359, 0.7587, 0.6373, 0.7578, 0.6384, 0.7571, 0.6391, 0.7566, 0.639, 0.7567, 0.6379, 0.7574, 0.6357, 0.759, 0.6327, 0.761, 0.6298, 0.7631, 0.6275, 0.7646, 0.6261, 0.7657, 0.6253, 0.7663, 0.625, 0.7666, 0.625, 0.7668, 0.625, 0.7668, 0.625, 1.0, 0.499, 1.0, 0.4922, 1.0, 0.4855, 1.0, 0.4787, 1.0, 0.4719, 1.0, 0.4652, 1.0, 0.4584, 1.0, 0.4517, 1.0, 0.445, 0.9999, 0.4383, 0.9999, 0.4318, 0.9999, 0.4253, 0.9999, 0.4191, 0.9998, 0.4131, 0.9998, 0.4074, 0.9997, 0.4021, 0.9997, 0.3972, 0.9996, 0.3928, 0.9996, 0.389, 0.9995, 0.3857, 0.9995, 0.3829, 0.9995, 0.3807, 0.9995, 0.3789, 0.9996, 0.3776, 0.9996, 0.3767, 0.9997, 0.376, 0.9998, 0.3756, 0.9999, 0.3753, 0.9999, 0.3751, 1.0, 0.375, 1.0, 0.375, 1.0, 0.375, 1.0, 0.375, 1.0, 0.375, 1.0, 0.375, 1.0, 0.375, 1.0, 0.375, 1.0, 0.375, 1.0, 0.3751, 1.0, 0.3751, 0.9999, 0.3753, 0.9998, 0.3756, 0.9995, 0.376, 0.9991, 0.3765, 0.9986, 0.3769, 0.9977, 0.3771, 0.9964, 0.3771, 0.9947, 0.3769, 0.9924, 0.3767, 0.9893, 0.3765, 0.9853, 0.3762, 0.9806, 0.376, 0.9751, 0.3758, 0.9691, 0.3756, 0.9628, 0.3755, 0.9563, 0.3754, 0.9496, 0.3753, 0.943, 0.3752, 0.9362, 0.3752, 0.9295, 0.3751, 0.9228, 0.3751, 0.916, 0.3751, 0.9093, 0.375, 0.9026, 0.375, 0.8959, 0.375, 0.8891, 0.375, 0.8824, 0.375, 0.7972, 0.625, 0.7972, 0.499, 0.0, 0.499, 0.25, 0.4922, 0.25, 0.4922, 0.0, 0.4922, 0.0, 0.4922, 0.25, 0.4855, 0.25, 0.4855, 0.0, 0.4855, 0.0, 0.4855, 0.25, 0.4787, 0.25, 0.4787, 0.0, 0.4787, 0.0, 0.4787, 0.25, 0.4719, 0.25, 0.4719, 0.0, 0.4719, 0.0, 0.4719, 0.25, 0.4652, 0.25, 0.4652, 0.0, 0.4652, 0.0, 0.4652, 0.25, 0.4585, 0.25, 0.4585, 0.0, 0.4585, 0.0, 0.4585, 0.25, 0.4517, 0.25, 0.4517, 0.0, 0.4517, 0.0, 0.4517, 0.25, 0.4451, 0.25, 0.4451, 0.0, 0.4451, 0.0, 0.4451, 0.25, 0.4385, 0.25, 0.4385, 0.0, 0.4385, 0.0, 0.4385, 0.25, 0.432, 0.25, 0.432, 0.0, 0.432, 0.0, 0.432, 0.25, 0.4256, 0.25, 0.4256, 0.0, 0.4256, 0.0, 0.4256, 0.25, 0.4194, 0.25, 0.4194, 0.0, 0.4194, 0.0, 0.4194, 0.25, 0.4135, 0.25, 0.4135, 0.0, 0.4135, 0.0, 0.4135, 0.25, 0.4079, 0.25, 0.4079, 0.0, 0.4079, 0.0, 0.4079, 0.25, 0.375, 0.25, 0.375, 0.0, 0.125, 0.75, 0.125, 0.5, 0.1274, 0.4976, 0.1274, 0.7427, 0.1274, 0.7427, 0.1274, 0.4976, 0.1279, 0.4971, 0.1279, 0.7414, 0.1279, 0.7414, 0.1279, 0.4971, 0.1283, 0.4967, 0.1283, 0.74, 0.1283, 0.74, 0.1283, 0.4967, 0.1288, 0.4962, 0.1288, 0.7385, 0.1288, 0.7385, 0.1288, 0.4962, 0.1294, 0.4956, 0.1294, 0.7369, 0.1294, 0.7369, 0.1294, 0.4956, 0.1299, 0.4951, 0.1299, 0.7353, 0.1299, 0.7353, 0.1299, 0.4951, 0.1304, 0.4946, 0.1304, 0.7337, 0.1304, 0.7337, 0.1304, 0.4946, 0.131, 0.494, 0.131, 0.732, 0.131, 0.732, 0.131, 0.494, 0.1316, 0.4934, 0.1316, 0.7303, 0.1316, 0.7303, 0.1316, 0.4934, 0.1321, 0.4929, 0.1321, 0.7286, 0.1321, 0.7286, 0.1321, 0.4929, 0.1327, 0.4923, 0.1327, 0.7269, 0.1327, 0.7269, 0.1327, 0.4923, 0.1333, 0.4917, 0.1333, 0.7251, 0.1333, 0.7251, 0.1333, 0.4917, 0.1339, 0.4911, 0.1339, 0.7234, 0.1339, 0.7234, 0.1339, 0.4911, 0.1344, 0.4906, 0.1344, 0.7217, 0.1344, 0.7217, 0.1344, 0.4906, 0.135, 0.49, 0.135, 0.7199, 0.135, 0.7199, 0.135, 0.49, 0.1356, 0.4894, 0.1356, 0.7182, 0.875, 0.5, 0.875, 0.75, 0.6418, 0.75, 0.6418, 0.5, 0.6418, 0.5, 0.6418, 0.75, 0.6416, 0.75, 0.6416, 0.5, 0.6416, 0.5, 0.6416, 0.75, 0.6415, 0.75, 0.6415, 0.5, 0.6415, 0.5, 0.6415, 0.75, 0.6414, 0.75, 0.6414, 0.5, 0.6414, 0.5, 0.6414, 0.75, 0.6413, 0.75, 0.6413, 0.5, 0.6413, 0.5, 0.6413, 0.75, 0.6412, 0.75, 0.6412, 0.5, 0.6412, 0.5, 0.6412, 0.75, 0.6411, 0.75, 0.6411, 0.5, 0.6411, 0.5, 0.6411, 0.75, 0.641, 0.75, 0.641, 0.5, 0.641, 0.5, 0.641, 0.75, 0.6408, 0.75, 0.6408, 0.5, 0.6408, 0.5, 0.6408, 0.75, 0.6407, 0.75, 0.6407, 0.5, 0.6407, 0.5, 0.6407, 0.75, 0.6406, 0.75, 0.6406, 0.5, 0.6406, 0.5, 0.6406, 0.75, 0.6405, 0.75, 0.6405, 0.5, 0.6405, 0.5, 0.6405, 0.75, 0.6404, 0.75, 0.6404, 0.5, 0.6404, 0.5, 0.6404, 0.75, 0.6403, 0.75, 0.6403, 0.5, 0.6403, 0.5, 0.6403, 0.75, 0.6402, 0.75, 0.6402, 0.5, 0.6402, 0.5, 0.6402, 0.75, 0.6396, 0.75, 0.6396, 0.5, 0.6722, 0.5, 0.875, 0.75, 0.875, 0.75, 0.6722, 0.5, 0.6722, 0.5, 0.875, 0.75, 0.875, 0.75, 0.6722, 0.5, 0.6722, 0.5, 0.875, 0.75, 0.875, 0.75, 0.6722, 0.5, 0.6722, 0.5, 0.875, 0.75, 0.875, 0.75, 0.6722, 0.5, 0.6722, 0.5, 0.875, 0.75, 0.875, 0.75, 0.6722, 0.5, 0.6722, 0.5, 0.875, 0.75, 0.875, 0.75, 0.6722, 0.5, 0.6722, 0.5, 0.875, 0.75, 0.875, 0.75, 0.6722, 0.5, 0.6722, 0.5, 0.875, 0.75, 0.875, 0.75, 0.6722, 0.5, 0.6722, 0.5, 0.875, 0.75, 0.875, 0.75, 0.6722, 0.5, 0.6722, 0.5, 0.875, 0.75, 0.875, 0.75, 0.6722, 0.5, 0.6722, 0.5, 0.875, 0.75, 0.875, 0.75, 0.6722, 0.5, 0.6722, 0.5, 0.875, 0.75, 0.875, 0.75, 0.6722, 0.5, 0.6722, 0.5, 0.875, 0.75, 0.875, 0.75, 0.6722, 0.5, 0.6722, 0.5, 0.875, 0.75, 0.875, 0.75, 0.6722, 0.5, 0.6722, 0.5, 0.875, 0.75, 0.875, 0.75, 0.6722, 0.5, 0.6722, 0.5, 0.875, 0.75, 0.875, 0.75, 0.6722, 0.5, 0.375, 0.5849, 0.375, 0.5849, 0.375, 0.5876, 0.375, 0.5875, 0.625, 0.7148, 0.375, 0.7148, 0.375, 0.7148, 0.625, 0.7148, 0.375, 0.6652, 0.375, 0.6653, 0.375, 0.6687, 0.375, 0.6686, 0.375, 0.6686, 0.375, 0.6687, 0.375, 0.6723, 0.375, 0.6723, 0.375, 0.6723, 0.375, 0.6723, 0.375, 0.6762, 0.375, 0.6762, 0.375, 0.6762, 0.375, 0.6762, 0.375, 0.6803, 0.375, 0.6802, 0.375, 0.6802, 0.375, 0.6803, 0.375, 0.6845, 0.375, 0.6844, 0.375, 0.6844, 0.375, 0.6845, 0.375, 0.6888, 0.375, 0.6888, 0.375, 0.6888, 0.375, 0.6888, 0.375, 0.6932, 0.375, 0.6932, 0.375, 0.6932, 0.375, 0.6932, 0.375, 0.6977, 0.375, 0.6977, 0.375, 0.6977, 0.375, 0.6977, 0.375, 0.7028, 0.375, 0.7028, 0.375, 0.7028, 0.625, 0.7028, 0.625, 0.703, 0.3818, 0.703, 0.3818, 0.703, 0.625, 0.703, 0.625, 0.7031, 0.3878, 0.7031, 0.3878, 0.7031, 0.625, 0.7031, 0.625, 0.7033, 0.3937, 0.7033, 0.3937, 0.7033, 0.625, 0.7033, 0.625, 0.7034, 0.3995, 0.7034, 0.3995, 0.7034, 0.625, 0.7034, 0.625, 0.7035, 0.4051, 0.7035, 0.4051, 0.7035, 0.625, 0.7035, 0.625, 0.7037, 0.4105, 0.7037, 0.4105, 0.7037, 0.625, 0.7037, 0.625, 0.7038, 0.4157, 0.7038, 0.4157, 0.7038, 0.625, 0.7038, 0.625, 0.7039, 0.4206, 0.7039, 0.4206, 0.7039, 0.625, 0.7039, 0.625, 0.704, 0.4251, 0.704, 0.5749, 0.7076, 0.625, 0.7076, 0.625, 0.7077, 0.5793, 0.7077, 0.5793, 0.7077, 0.625, 0.7077, 0.625, 0.7078, 0.5838, 0.7078, 0.5838, 0.7078, 0.625, 0.7078, 0.625, 0.708, 0.5883, 0.708, 0.5883, 0.708, 0.625, 0.708, 0.625, 0.7081, 0.5929, 0.7081, 0.5929, 0.7081, 0.625, 0.7081, 0.625, 0.7082, 0.5974, 0.7082, 0.5974, 0.7082, 0.625, 0.7082, 0.625, 0.7083, 0.6018, 0.7083, 0.6018, 0.7083, 0.625, 0.7083, 0.625, 0.7084, 0.6062, 0.7084, 0.6062, 0.7084, 0.625, 0.7084, 0.625, 0.7085, 0.6104, 0.7085, 0.6104, 0.7085, 0.625, 0.7085, 0.625, 0.7088, 0.625, 0.7088, 0.375, 0.7088, 0.625, 0.7088, 0.625, 0.707, 0.375, 0.707, 0.375, 0.707, 0.625, 0.707, 0.625, 0.7083, 0.375, 0.7083, 0.375, 0.7083, 0.625, 0.7083, 0.625, 0.7096, 0.375, 0.7096, 0.375, 0.7096, 0.625, 0.7096, 0.625, 0.7107, 0.375, 0.7107, 0.375, 0.7107, 0.625, 0.7107, 0.625, 0.7118, 0.375, 0.7118, 0.375, 0.7118, 0.625, 0.7118, 0.625, 0.7127, 0.375, 0.7127, 0.375, 0.7127, 0.625, 0.7127, 0.625, 0.7135, 0.375, 0.7135, 0.375, 0.7135, 0.625, 0.7135, 0.625, 0.7143, 0.375, 0.7143, 0.375, 0.7143, 0.625, 0.7143, 0.625, 0.7148, 0.375, 0.7148, 0.4251, 0.546, 0.625, 0.546, 0.625, 0.5461, 0.4206, 0.5461, 0.4206, 0.5461, 0.625, 0.5461, 0.625, 0.5462, 0.4157, 0.5462, 0.4157, 0.5462, 0.625, 0.5462, 0.625, 0.5463, 0.4105, 0.5463, 0.4105, 0.5463, 0.625, 0.5463, 0.625, 0.5465, 0.4051, 0.5465, 0.4051, 0.5465, 0.625, 0.5465, 0.625, 0.5466, 0.3995, 0.5466, 0.3995, 0.5466, 0.625, 0.5466, 0.625, 0.5467, 0.3937, 0.5467, 0.3937, 0.5467, 0.625, 0.5467, 0.625, 0.5469, 0.3878, 0.5469, 0.3878, 0.5469, 0.625, 0.5469, 0.625, 0.547, 0.3818, 0.547, 0.3818, 0.547, 0.625, 0.547, 0.625, 0.5472, 0.375, 0.5472, 0.375, 0.5472, 0.375, 0.5472, 0.375, 0.5523, 0.375, 0.5523, 0.375, 0.5523, 0.375, 0.5523, 0.375, 0.5568, 0.375, 0.5568, 0.375, 0.5568, 0.375, 0.5568, 0.375, 0.5613, 0.375, 0.5613, 0.375, 0.5613, 0.375, 0.5613, 0.375, 0.5656, 0.375, 0.5656, 0.375, 0.5656, 0.375, 0.5656, 0.375, 0.5699, 0.375, 0.5698, 0.375, 0.5698, 0.375, 0.5699, 0.375, 0.574, 0.375, 0.5739, 0.375, 0.5739, 0.375, 0.574, 0.375, 0.5778, 0.375, 0.5778, 0.375, 0.5778, 0.375, 0.5778, 0.375, 0.5815, 0.375, 0.5815, 0.375, 0.5815, 0.375, 0.5815, 0.375, 0.5849, 0.375, 0.5849, 0.375, 0.5352, 0.625, 0.5352, 0.625, 0.5357, 0.375, 0.5357, 0.375, 0.5357, 0.625, 0.5357, 0.625, 0.5365, 0.375, 0.5365, 0.375, 0.5365, 0.625, 0.5365, 0.625, 0.5373, 0.375, 0.5373, 0.375, 0.5373, 0.625, 0.5373, 0.625, 0.5382, 0.375, 0.5382, 0.375, 0.5382, 0.625, 0.5382, 0.625, 0.5393, 0.375, 0.5393, 0.375, 0.5393, 0.625, 0.5393, 0.625, 0.5404, 0.375, 0.5404, 0.375, 0.5404, 0.625, 0.5404, 0.625, 0.5417, 0.375, 0.5417, 0.375, 0.5417, 0.625, 0.5417, 0.625, 0.543, 0.375, 0.543, 0.375, 0.543, 0.625, 0.543, 0.625, 0.5412, 0.375, 0.5412, 0.625, 0.5412, 0.625, 0.5412, 0.625, 0.5415, 0.6104, 0.5415, 0.6104, 0.5415, 0.625, 0.5415, 0.625, 0.5416, 0.6062, 0.5416, 0.6062, 0.5416, 0.625, 0.5416, 0.625, 0.5417, 0.6018, 0.5417, 0.6018, 0.5417, 0.625, 0.5417, 0.625, 0.5418, 0.5974, 0.5418, 0.5974, 0.5418, 0.625, 0.5418, 0.625, 0.5419, 0.5929, 0.5419, 0.5929, 0.5419, 0.625, 0.5419, 0.625, 0.542, 0.5883, 0.542, 0.5883, 0.542, 0.625, 0.542, 0.625, 0.5422, 0.5838, 0.5422, 0.5838, 0.5422, 0.625, 0.5422, 0.625, 0.5423, 0.5793, 0.5423, 0.5793, 0.5423, 0.625, 0.5423, 0.625, 0.5424, 0.5749, 0.5424, 0.375, 0.6629, 0.375, 0.6628, 0.375, 0.6596, 0.375, 0.6597, 0.375, 0.6597, 0.375, 0.6596, 0.375, 0.6566, 0.375, 0.6567, 0.375, 0.6567, 0.375, 0.6566, 0.375, 0.6538, 0.375, 0.654, 0.375, 0.654, 0.375, 0.6538, 0.375, 0.6513, 0.375, 0.6515, 0.375, 0.6515, 0.375, 0.6513, 0.375, 0.6491, 0.375, 0.6492, 0.375, 0.6492, 0.375, 0.6491, 0.375, 0.6471, 0.375, 0.6473, 0.375, 0.6473, 0.375, 0.6471, 0.375, 0.6455, 0.375, 0.6456, 0.375, 0.6456, 0.375, 0.6455, 0.375, 0.6441, 0.375, 0.6443, 0.375, 0.6443, 0.375, 0.6441, 0.375, 0.6252, 0.375, 0.6253, 0.375, 0.6253, 0.375, 0.6252, 0.375, 0.6062, 0.375, 0.6063, 0.375, 0.6063, 0.375, 0.6062, 0.375, 0.6048, 0.375, 0.6049, 0.375, 0.6049, 0.375, 0.6048, 0.375, 0.6031, 0.375, 0.6033, 0.375, 0.6033, 0.375, 0.6031, 0.375, 0.6012, 0.375, 0.6013, 0.375, 0.6013, 0.375, 0.6012, 0.375, 0.5989, 0.375, 0.5991, 0.375, 0.5991, 0.375, 0.5989, 0.375, 0.5964, 0.375, 0.5965, 0.375, 0.5965, 0.375, 0.5964, 0.375, 0.5937, 0.375, 0.5938, 0.375, 0.5938, 0.375, 0.5937, 0.375, 0.5907, 0.375, 0.5908, 0.375, 0.5908, 0.375, 0.5907, 0.375, 0.5875, 0.375, 0.5876, 0.3519, 0.5004, 0.3296, 0.5044, 0.3026, 0.5091, 0.2715, 0.5144, 0.2368, 0.5202, 0.2, 0.5263, 0.1658, 0.5319, 0.1452, 0.5355, 0.1365, 0.5373, 0.1321, 0.5384, 0.1295, 0.5393, 0.1278, 0.54, 0.1268, 0.5406, 0.126, 0.541, 0.1256, 0.5414, 0.1253, 0.5418, 0.1251, 0.542, 0.125, 0.5422, 0.125, 0.5424, 0.125, 0.546, 0.125, 0.5461, 0.125, 0.5464, 0.1249, 0.5469, 0.1248, 0.5474, 0.1248, 0.5481, 0.1247, 0.5489, 0.1246, 0.5499, 0.1245, 0.551, 0.1244, 0.5528, 0.1245, 0.556, 0.1247, 0.5597, 0.1248, 0.5634, 0.1248, 0.5671, 0.1249, 0.5709, 0.1249, 0.5745, 0.125, 0.5781, 0.125, 0.5815, 0.125, 0.5849, 0.125, 0.5875, 0.125, 0.5908, 0.125, 0.5944, 0.1249, 0.598, 0.1248, 0.6019, 0.1247, 0.606, 0.1246, 0.6104, 0.1246, 0.615, 0.1245, 0.62, 0.1245, 0.6252, 0.1245, 0.6304, 0.1246, 0.6353, 0.1247, 0.64, 0.1248, 0.6443, 0.1248, 0.6484, 0.1249, 0.6522, 0.125, 0.6559, 0.125, 0.6594, 0.125, 0.6628, 0.125, 0.6652, 0.125, 0.6686, 0.125, 0.672, 0.125, 0.6756, 0.1249, 0.6792, 0.1249, 0.683, 0.1248, 0.6867, 0.1247, 0.6905, 0.1246, 0.6942, 0.1245, 0.6973, 0.1246, 0.6991, 0.1246, 0.7003, 0.1247, 0.7012, 0.1248, 0.702, 0.1249, 0.7026, 0.1249, 0.7032, 0.125, 0.7036, 0.125, 0.7039, 0.125, 0.704, 0.125, 0.7076, 0.1251, 0.7078, 0.1253, 0.7079, 0.1257, 0.7081, 0.1262, 0.7083, 0.1267, 0.7086, 0.1272, 0.7089, 0.1277, 0.7093, 0.1281, 0.7097, 0.1283, 0.7102, 0.1285, 0.7107, 0.1284, 0.7113, 0.1278, 0.7118, 0.1269, 0.7124, 0.1262, 0.7129, 0.1256, 0.7133, 0.1253, 0.7138, 0.1251, 0.7143, 0.125, 0.7148, 0.125, 0.7148, 0.125, 0.7209, 0.125, 0.7269, 0.125, 0.7328, 0.125, 0.7385, 0.125, 0.7435, 0.125, 0.7469, 0.375, 0.7088, 0.375, 0.7148, 0.3749, 0.7209, 0.3746, 0.7269, 0.125, 0.75, 0.125, 0.75, 0.125, 0.75, 0.125, 0.5, 0.125, 0.5, 0.125, 0.5, 0.125, 0.5, 0.125, 0.5001, 0.125, 0.5004, 0.125, 0.5013, 0.125, 0.5031, 0.125, 0.5065, 0.125, 0.5115, 0.3338, 0.5, 0.3398, 0.5, 0.3459, 0.5001, 0.3519, 0.5004])
me_cube_001.update()

# ---- objects
ob_cube = bpy.data.objects.new('Cube', me_cube_001)

# ---- transforms, parenting, visibility, modifiers, constraints
ob_cube.location = (-13.81, 0.0, 54.98)
ob_cube.rotation_euler = (0.0, 0.8727, 0.0)
ob_cube.scale = (1813.0, 853.0, 106.6)
_m = ob_cube.modifiers.new('Auto Smooth', 'NODES')
_m.node_group = ng_auto_smooth
_gi = [s.identifier for s in ng_auto_smooth.interface.items_tree if s.item_type == 'SOCKET' and s.in_out == 'INPUT']
_m[_gi[1]] = 0.5236  # Angle

# ---- collection membership
col_collection.objects.link(ob_cube)

# ---- scene / render settings (as saved in the file)
scene.frame_start = 1; scene.frame_end = 250; scene.frame_set(1)
scene.render.engine = 'BLENDER_EEVEE_NEXT'
scene.cycles.sampling_pattern = 'TABULATED_SOBOL'
bpy.context.view_layer.update()

# ---- added for rendering (the .blend has no active camera and no usable light): camera, sun
cam_auto = bpy.data.cameras.new('AutoCamera')
cam_auto.lens = 50.0
cam_auto.sensor_width = 36.0
cam_auto.clip_end = 3724.23
ob_auto_camera = bpy.data.objects.new('AutoCamera', cam_auto)
scene.collection.objects.link(ob_auto_camera)
ob_auto_camera.location = (206.597, -254.649, 231.595)
ob_auto_camera.rotation_euler = (1.09748, -7.21219e-08, 0.694738)
scene.camera = ob_auto_camera
light_auto_sun = bpy.data.lights.new('AutoSun', 'SUN')
light_auto_sun.energy = 3.0
light_auto_sun.angle = 0.0523599
ob_auto_sun = bpy.data.objects.new('AutoSun', light_auto_sun)
scene.collection.objects.link(ob_auto_sun)
ob_auto_sun.rotation_euler = (0.872665, 0.174533, 0.523599)
bpy.context.view_layer.update()
